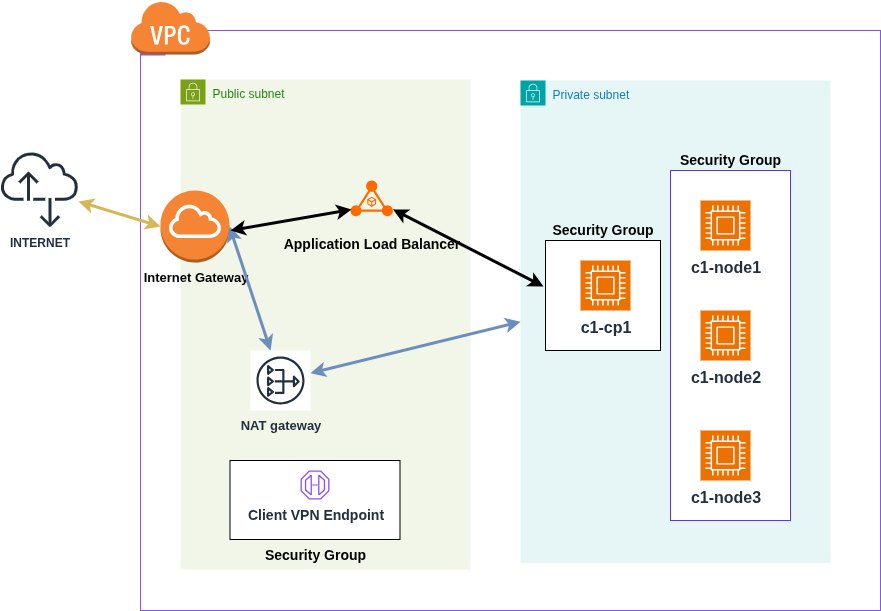

The diagram above was exported from draw.io. Its source (the exported page's mxGraphModel, read from the mxfile embedded in the PNG):
<mxGraphModel dx="1360" dy="722" grid="1" gridSize="10" guides="1" tooltips="1" connect="1" arrows="1" fold="1" page="1" pageScale="1" pageWidth="850" pageHeight="1100" math="0" shadow="0">
  <root>
    <mxCell id="0" />
    <mxCell id="1" parent="0" />
    <mxCell id="1Shu5pWqI8GNF2W0D_Pz-1" value="VPC" style="points=[[0,0],[0.25,0],[0.5,0],[0.75,0],[1,0],[1,0.25],[1,0.5],[1,0.75],[1,1],[0.75,1],[0.5,1],[0.25,1],[0,1],[0,0.75],[0,0.5],[0,0.25]];outlineConnect=0;gradientColor=none;html=1;whiteSpace=wrap;fontSize=12;fontStyle=0;container=1;pointerEvents=0;collapsible=0;recursiveResize=0;shape=mxgraph.aws4.group;grIcon=mxgraph.aws4.group_vpc2;strokeColor=#8C4FFF;fillColor=none;verticalAlign=top;align=left;spacingLeft=30;fontColor=#AAB7B8;dashed=0;" parent="1" vertex="1">
      <mxGeometry x="150" y="130" width="740" height="580" as="geometry" />
    </mxCell>
    <mxCell id="1Shu5pWqI8GNF2W0D_Pz-3" value="Private subnet" style="points=[[0,0],[0.25,0],[0.5,0],[0.75,0],[1,0],[1,0.25],[1,0.5],[1,0.75],[1,1],[0.75,1],[0.5,1],[0.25,1],[0,1],[0,0.75],[0,0.5],[0,0.25]];outlineConnect=0;gradientColor=none;html=1;whiteSpace=wrap;fontSize=12;fontStyle=0;container=1;pointerEvents=0;collapsible=0;recursiveResize=0;shape=mxgraph.aws4.group;grIcon=mxgraph.aws4.group_security_group;grStroke=0;strokeColor=#00A4A6;fillColor=#E6F6F7;verticalAlign=top;align=left;spacingLeft=30;fontColor=#147EBA;dashed=0;" parent="1Shu5pWqI8GNF2W0D_Pz-1" vertex="1">
      <mxGeometry x="380" y="50" width="310" height="482.5" as="geometry" />
    </mxCell>
    <mxCell id="Io43h3tqpawZ_7qpaAEU-26" value="Security Group" style="rounded=0;whiteSpace=wrap;html=1;labelPosition=center;verticalLabelPosition=top;align=center;verticalAlign=bottom;fontSize=14;fontStyle=1" vertex="1" parent="1Shu5pWqI8GNF2W0D_Pz-3">
      <mxGeometry x="25" y="160" width="115" height="110" as="geometry" />
    </mxCell>
    <mxCell id="Io43h3tqpawZ_7qpaAEU-1" value="&lt;font style=&quot;font-size: 16px;&quot;&gt;&lt;b&gt;c1-cp1&lt;/b&gt;&lt;/font&gt;" style="sketch=0;points=[[0,0,0],[0.25,0,0],[0.5,0,0],[0.75,0,0],[1,0,0],[0,1,0],[0.25,1,0],[0.5,1,0],[0.75,1,0],[1,1,0],[0,0.25,0],[0,0.5,0],[0,0.75,0],[1,0.25,0],[1,0.5,0],[1,0.75,0]];outlineConnect=0;fontColor=#232F3E;fillColor=#ED7100;strokeColor=#ffffff;dashed=0;verticalLabelPosition=bottom;verticalAlign=top;align=center;html=1;fontSize=12;fontStyle=0;aspect=fixed;shape=mxgraph.aws4.resourceIcon;resIcon=mxgraph.aws4.compute;" vertex="1" parent="1Shu5pWqI8GNF2W0D_Pz-3">
      <mxGeometry x="60" y="180" width="50" height="50" as="geometry" />
    </mxCell>
    <mxCell id="Io43h3tqpawZ_7qpaAEU-25" value="Security Group" style="rounded=0;whiteSpace=wrap;html=1;strokeColor=#5930FF;labelPosition=center;verticalLabelPosition=top;align=center;verticalAlign=bottom;fontSize=14;fontStyle=1" vertex="1" parent="1Shu5pWqI8GNF2W0D_Pz-3">
      <mxGeometry x="150" y="90" width="120" height="350" as="geometry" />
    </mxCell>
    <mxCell id="Io43h3tqpawZ_7qpaAEU-3" value="&lt;font style=&quot;font-size: 16px;&quot;&gt;&lt;b&gt;c1-node1&lt;/b&gt;&lt;/font&gt;" style="sketch=0;points=[[0,0,0],[0.25,0,0],[0.5,0,0],[0.75,0,0],[1,0,0],[0,1,0],[0.25,1,0],[0.5,1,0],[0.75,1,0],[1,1,0],[0,0.25,0],[0,0.5,0],[0,0.75,0],[1,0.25,0],[1,0.5,0],[1,0.75,0]];outlineConnect=0;fontColor=#232F3E;fillColor=#ED7100;strokeColor=#ffffff;dashed=0;verticalLabelPosition=bottom;verticalAlign=top;align=center;html=1;fontSize=12;fontStyle=0;aspect=fixed;shape=mxgraph.aws4.resourceIcon;resIcon=mxgraph.aws4.compute;" vertex="1" parent="1Shu5pWqI8GNF2W0D_Pz-3">
      <mxGeometry x="180" y="120" width="50" height="50" as="geometry" />
    </mxCell>
    <mxCell id="Io43h3tqpawZ_7qpaAEU-4" value="&lt;font style=&quot;font-size: 16px;&quot;&gt;&lt;b&gt;c1-node2&lt;/b&gt;&lt;/font&gt;" style="sketch=0;points=[[0,0,0],[0.25,0,0],[0.5,0,0],[0.75,0,0],[1,0,0],[0,1,0],[0.25,1,0],[0.5,1,0],[0.75,1,0],[1,1,0],[0,0.25,0],[0,0.5,0],[0,0.75,0],[1,0.25,0],[1,0.5,0],[1,0.75,0]];outlineConnect=0;fontColor=#232F3E;fillColor=#ED7100;strokeColor=#ffffff;dashed=0;verticalLabelPosition=bottom;verticalAlign=top;align=center;html=1;fontSize=12;fontStyle=0;aspect=fixed;shape=mxgraph.aws4.resourceIcon;resIcon=mxgraph.aws4.compute;" vertex="1" parent="1Shu5pWqI8GNF2W0D_Pz-3">
      <mxGeometry x="180" y="230" width="50" height="50" as="geometry" />
    </mxCell>
    <mxCell id="Io43h3tqpawZ_7qpaAEU-5" value="&lt;font style=&quot;font-size: 16px;&quot;&gt;&lt;b&gt;c1-node3&lt;/b&gt;&lt;/font&gt;" style="sketch=0;points=[[0,0,0],[0.25,0,0],[0.5,0,0],[0.75,0,0],[1,0,0],[0,1,0],[0.25,1,0],[0.5,1,0],[0.75,1,0],[1,1,0],[0,0.25,0],[0,0.5,0],[0,0.75,0],[1,0.25,0],[1,0.5,0],[1,0.75,0]];outlineConnect=0;fontColor=#232F3E;fillColor=#ED7100;strokeColor=#ffffff;dashed=0;verticalLabelPosition=bottom;verticalAlign=top;align=center;html=1;fontSize=12;fontStyle=0;aspect=fixed;shape=mxgraph.aws4.resourceIcon;resIcon=mxgraph.aws4.compute;" vertex="1" parent="1Shu5pWqI8GNF2W0D_Pz-3">
      <mxGeometry x="180" y="350" width="50" height="50" as="geometry" />
    </mxCell>
    <mxCell id="1Shu5pWqI8GNF2W0D_Pz-4" value="Public subnet" style="points=[[0,0],[0.25,0],[0.5,0],[0.75,0],[1,0],[1,0.25],[1,0.5],[1,0.75],[1,1],[0.75,1],[0.5,1],[0.25,1],[0,1],[0,0.75],[0,0.5],[0,0.25]];outlineConnect=0;gradientColor=none;html=1;whiteSpace=wrap;fontSize=12;fontStyle=0;container=1;pointerEvents=0;collapsible=0;recursiveResize=0;shape=mxgraph.aws4.group;grIcon=mxgraph.aws4.group_security_group;grStroke=0;strokeColor=#7AA116;fillColor=#F2F6E8;verticalAlign=top;align=left;spacingLeft=30;fontColor=#248814;dashed=0;" parent="1Shu5pWqI8GNF2W0D_Pz-1" vertex="1">
      <mxGeometry x="40" y="49" width="290" height="490" as="geometry" />
    </mxCell>
    <mxCell id="Io43h3tqpawZ_7qpaAEU-29" value="Security Group" style="rounded=0;whiteSpace=wrap;html=1;labelPosition=center;verticalLabelPosition=bottom;align=center;verticalAlign=top;fontSize=14;fontStyle=1" vertex="1" parent="1Shu5pWqI8GNF2W0D_Pz-4">
      <mxGeometry x="49.5" y="381" width="170" height="79" as="geometry" />
    </mxCell>
    <mxCell id="Io43h3tqpawZ_7qpaAEU-6" value="&lt;font style=&quot;font-size: 13px;&quot;&gt;&lt;b&gt;NAT gateway&lt;/b&gt;&lt;/font&gt;" style="sketch=0;outlineConnect=0;fontColor=#232F3E;gradientColor=none;strokeColor=#232F3E;fillColor=#ffffff;dashed=0;verticalLabelPosition=bottom;verticalAlign=top;align=center;html=1;fontSize=12;fontStyle=0;aspect=fixed;shape=mxgraph.aws4.resourceIcon;resIcon=mxgraph.aws4.nat_gateway;" vertex="1" parent="1Shu5pWqI8GNF2W0D_Pz-4">
      <mxGeometry x="70" y="271" width="60" height="60" as="geometry" />
    </mxCell>
    <mxCell id="Io43h3tqpawZ_7qpaAEU-17" value="&lt;font style=&quot;font-size: 13px;&quot;&gt;&lt;b&gt;Internet Gateway&lt;/b&gt;&lt;/font&gt;" style="outlineConnect=0;dashed=0;verticalLabelPosition=bottom;verticalAlign=top;align=center;html=1;shape=mxgraph.aws3.internet_gateway;fillColor=#F58534;gradientColor=none;" vertex="1" parent="1Shu5pWqI8GNF2W0D_Pz-4">
      <mxGeometry x="-20" y="111" width="69" height="72" as="geometry" />
    </mxCell>
    <mxCell id="Io43h3tqpawZ_7qpaAEU-18" value="" style="endArrow=classic;startArrow=classic;html=1;rounded=0;exitX=1;exitY=0.5;exitDx=0;exitDy=0;exitPerimeter=0;fontSize=25;strokeWidth=3;fillColor=#dae8fc;strokeColor=#6c8ebf;" edge="1" parent="1Shu5pWqI8GNF2W0D_Pz-4" source="Io43h3tqpawZ_7qpaAEU-17" target="Io43h3tqpawZ_7qpaAEU-6">
      <mxGeometry width="50" height="50" relative="1" as="geometry">
        <mxPoint x="260" y="281" as="sourcePoint" />
        <mxPoint x="310" y="231" as="targetPoint" />
      </mxGeometry>
    </mxCell>
    <mxCell id="Io43h3tqpawZ_7qpaAEU-20" value="Application Load Balancer" style="points=[];aspect=fixed;html=1;align=center;shadow=0;dashed=0;fillColor=#FF6A00;strokeColor=none;shape=mxgraph.alibaba_cloud.alb_application_load_balancer_01;spacingTop=90;fontSize=14;fontStyle=1" vertex="1" parent="1Shu5pWqI8GNF2W0D_Pz-4">
      <mxGeometry x="170" y="101" width="42.45" height="36" as="geometry" />
    </mxCell>
    <mxCell id="Io43h3tqpawZ_7qpaAEU-24" value="" style="endArrow=classic;startArrow=classic;html=1;rounded=0;entryX=0.024;entryY=0.806;entryDx=0;entryDy=0;entryPerimeter=0;strokeWidth=3;" edge="1" parent="1Shu5pWqI8GNF2W0D_Pz-4" target="Io43h3tqpawZ_7qpaAEU-20">
      <mxGeometry width="50" height="50" relative="1" as="geometry">
        <mxPoint x="50" y="151" as="sourcePoint" />
        <mxPoint x="140" y="81" as="targetPoint" />
      </mxGeometry>
    </mxCell>
    <mxCell id="Io43h3tqpawZ_7qpaAEU-27" value="Client VPN Endpoint" style="sketch=0;outlineConnect=0;fontColor=#232F3E;gradientColor=none;fillColor=#8C4FFF;strokeColor=none;dashed=0;verticalLabelPosition=bottom;verticalAlign=top;align=center;html=1;fontSize=14;fontStyle=1;aspect=fixed;pointerEvents=1;shape=mxgraph.aws4.endpoint;" vertex="1" parent="1Shu5pWqI8GNF2W0D_Pz-4">
      <mxGeometry x="120" y="391" width="29" height="29" as="geometry" />
    </mxCell>
    <mxCell id="Io43h3tqpawZ_7qpaAEU-7" value="" style="endArrow=classic;startArrow=classic;html=1;rounded=0;entryX=-0.017;entryY=0.418;entryDx=0;entryDy=0;strokeWidth=3;entryPerimeter=0;" edge="1" parent="1Shu5pWqI8GNF2W0D_Pz-1" source="Io43h3tqpawZ_7qpaAEU-20" target="Io43h3tqpawZ_7qpaAEU-26">
      <mxGeometry width="50" height="50" relative="1" as="geometry">
        <mxPoint x="170" y="190" as="sourcePoint" />
        <mxPoint x="220" y="140" as="targetPoint" />
      </mxGeometry>
    </mxCell>
    <mxCell id="1Shu5pWqI8GNF2W0D_Pz-2" value="" style="outlineConnect=0;dashed=0;verticalLabelPosition=bottom;verticalAlign=top;align=center;html=1;shape=mxgraph.aws3.virtual_private_cloud;fillColor=#F58534;gradientColor=none;" parent="1Shu5pWqI8GNF2W0D_Pz-1" vertex="1">
      <mxGeometry x="-10" y="-30" width="79.5" height="54" as="geometry" />
    </mxCell>
    <mxCell id="Io43h3tqpawZ_7qpaAEU-23" value="" style="endArrow=classic;startArrow=classic;html=1;rounded=0;entryX=0;entryY=0.5;entryDx=0;entryDy=0;fillColor=#dae8fc;strokeColor=#6c8ebf;strokeWidth=3;" edge="1" parent="1Shu5pWqI8GNF2W0D_Pz-1" source="Io43h3tqpawZ_7qpaAEU-6" target="1Shu5pWqI8GNF2W0D_Pz-3">
      <mxGeometry width="50" height="50" relative="1" as="geometry">
        <mxPoint x="290" y="330" as="sourcePoint" />
        <mxPoint x="340" y="280" as="targetPoint" />
      </mxGeometry>
    </mxCell>
    <mxCell id="Io43h3tqpawZ_7qpaAEU-8" value="&lt;b&gt;INTERNET&lt;/b&gt;" style="sketch=0;outlineConnect=0;fontColor=#232F3E;gradientColor=none;fillColor=#232F3D;strokeColor=none;dashed=0;verticalLabelPosition=bottom;verticalAlign=top;align=center;html=1;fontSize=12;fontStyle=0;aspect=fixed;pointerEvents=1;shape=mxgraph.aws4.internet_alt2;" vertex="1" parent="1">
      <mxGeometry x="10" y="250" width="78" height="78" as="geometry" />
    </mxCell>
    <mxCell id="Io43h3tqpawZ_7qpaAEU-19" value="" style="endArrow=classic;startArrow=classic;html=1;rounded=0;entryX=0;entryY=0.5;entryDx=0;entryDy=0;entryPerimeter=0;fillColor=#fff2cc;strokeColor=#d6b656;strokeWidth=3;" edge="1" parent="1" source="Io43h3tqpawZ_7qpaAEU-8" target="Io43h3tqpawZ_7qpaAEU-17">
      <mxGeometry width="50" height="50" relative="1" as="geometry">
        <mxPoint x="70" y="490" as="sourcePoint" />
        <mxPoint x="120" y="440" as="targetPoint" />
      </mxGeometry>
    </mxCell>
  </root>
</mxGraphModel>